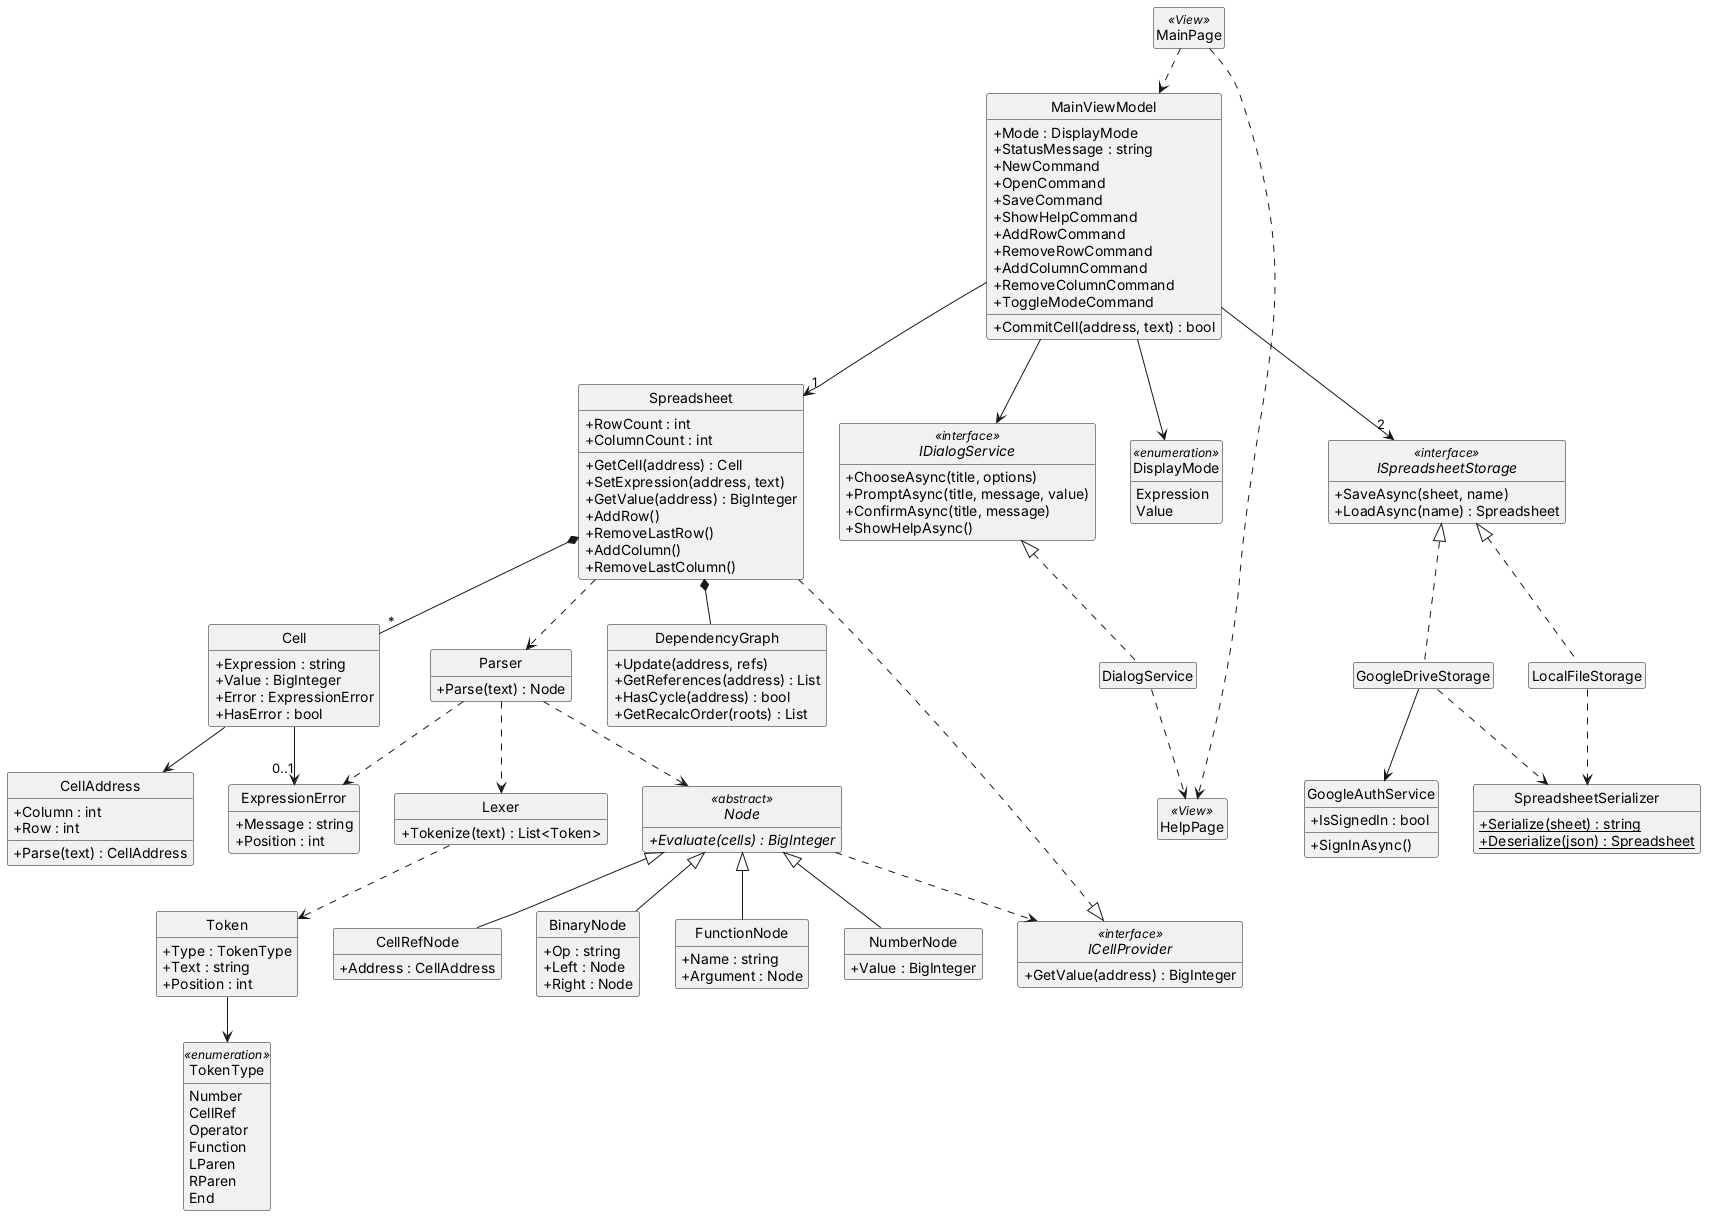

The diagram above was rendered by PlantUML. Its source (embedded in the PNG):
@startuml
skinparam monochrome true
skinparam shadowing false
skinparam defaultFontName "Arial"
skinparam classAttributeIconSize 0
skinparam nodesep 35
skinparam ranksep 45
hide empty members
hide circle

' ---------- Інтерфейс користувача ----------
class MainPage <<View>>
class HelpPage <<View>>

class MainViewModel {
  + Mode : DisplayMode
  + StatusMessage : string
  + NewCommand
  + OpenCommand
  + SaveCommand
  + ShowHelpCommand
  + AddRowCommand
  + RemoveRowCommand
  + AddColumnCommand
  + RemoveColumnCommand
  + ToggleModeCommand
  + CommitCell(address, text) : bool
}

interface IDialogService <<interface>> {
  + ChooseAsync(title, options)
  + PromptAsync(title, message, value)
  + ConfirmAsync(title, message)
  + ShowHelpAsync()
}

class DialogService

enum DisplayMode <<enumeration>> {
  Expression
  Value
}

' ---------- Таблиця ----------
class Spreadsheet {
  + RowCount : int
  + ColumnCount : int
  + GetCell(address) : Cell
  + SetExpression(address, text)
  + GetValue(address) : BigInteger
  + AddRow()
  + RemoveLastRow()
  + AddColumn()
  + RemoveLastColumn()
}

class Cell {
  + Expression : string
  + Value : BigInteger
  + Error : ExpressionError
  + HasError : bool
}

class CellAddress {
  + Column : int
  + Row : int
  + Parse(text) : CellAddress
}

class DependencyGraph {
  + Update(address, refs)
  + GetReferences(address) : List
  + HasCycle(address) : bool
  + GetRecalcOrder(roots) : List
}

interface ICellProvider <<interface>> {
  + GetValue(address) : BigInteger
}

' ---------- Аналіз і обчислення ----------
class Lexer {
  + Tokenize(text) : List<Token>
}

class Token {
  + Type : TokenType
  + Text : string
  + Position : int
}

enum TokenType <<enumeration>> {
  Number
  CellRef
  Operator
  Function
  LParen
  RParen
  End
}

class Parser {
  + Parse(text) : Node
}

class ExpressionError {
  + Message : string
  + Position : int
}

abstract class Node <<abstract>> {
  + {abstract} Evaluate(cells) : BigInteger
}
class NumberNode {
  + Value : BigInteger
}
class CellRefNode {
  + Address : CellAddress
}
class BinaryNode {
  + Op : string
  + Left : Node
  + Right : Node
}
class FunctionNode {
  + Name : string
  + Argument : Node
}

' ---------- Збереження ----------
interface ISpreadsheetStorage <<interface>> {
  + SaveAsync(sheet, name)
  + LoadAsync(name) : Spreadsheet
}
class LocalFileStorage
class GoogleDriveStorage
class SpreadsheetSerializer {
  + {static} Serialize(sheet) : string
  + {static} Deserialize(json) : Spreadsheet
}
class GoogleAuthService {
  + SignInAsync()
  + IsSignedIn : bool
}

' ---------- Зв'язки ----------
MainPage ..> MainViewModel
MainPage ..> HelpPage
MainViewModel --> DisplayMode
MainViewModel --> "1" Spreadsheet
MainViewModel --> "2" ISpreadsheetStorage
MainViewModel --> IDialogService
IDialogService <|.. DialogService
DialogService ..> HelpPage

Spreadsheet *-- "*" Cell
Spreadsheet *-- DependencyGraph
Spreadsheet ..|> ICellProvider
Cell --> CellAddress
Cell --> "0..1" ExpressionError

Spreadsheet ..> Parser
Parser ..> Lexer
Lexer ..> Token
Token --> TokenType
Parser ..> ExpressionError

Node <|-- NumberNode
Node <|-- CellRefNode
Node <|-- BinaryNode
Node <|-- FunctionNode
Parser ..> Node
Node ..> ICellProvider

ISpreadsheetStorage <|.. LocalFileStorage
ISpreadsheetStorage <|.. GoogleDriveStorage
GoogleDriveStorage --> GoogleAuthService
LocalFileStorage ..> SpreadsheetSerializer
GoogleDriveStorage ..> SpreadsheetSerializer
@enduml